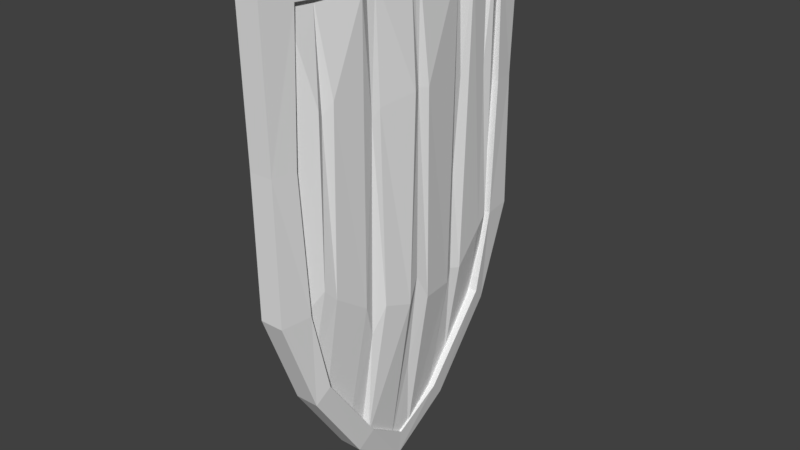 # Source: kiteshield.blend  (saved by Blender 2.78.0; exported with 4.5.12 LTS)
import bpy
from mathutils import Matrix  # noqa: F401  (used for matrix-valued properties, if any)

bpy.ops.wm.read_factory_settings(use_empty=True)
scene = bpy.context.scene
scene.name = 'Scene'

# ---- collections
col_collection_1 = bpy.data.collections.new('Collection 1'); scene.collection.children.link(col_collection_1)

# ---- world
world_world = bpy.data.worlds.new('World'); scene.world = world_world
world_world.color = (0.05088, 0.05088, 0.05088)
world_world.use_sun_shadow = False
world_world.sun_shadow_jitter_overblur = 0.0
world_world.cycles.sampling_method = 'MANUAL'

# ---- meshes
me_cube_003 = bpy.data.meshes.new('Cube.003')
me_cube_003.from_pydata([(0.7558, -0.002661, 2.43), (0.5769, -0.3432, -0.6261), (0.564, -0.7837, 0.0004423), (0.7039, 0.7101, 2.46), (0.6868, -0.7152, 2.46), (0.5427, 0.04526, -0.9066), (0.7587, -0.08323, 2.514), (0.551, 0.4794, -0.4696), (0.565, -0.9547, 0.5474), (0.5531, 0.945, 0.5121), (0.5908, -0.9909, 2.483), (0.5979, 1.0, 2.513), (0.7591, 0.09186, 2.503), (0.5604, 0.7947, -0.02455)], [], [(0, 6, 1, 5), (5, 7, 12, 0), (12, 7, 13, 3), (3, 13, 9, 11), (1, 6, 4, 2), (2, 4, 10, 8)])
me_cube_003.use_remesh_preserve_volume = False
me_cube_003.use_remesh_preserve_attributes = False
me_cube_003.use_mirror_vertex_groups = False
me_cube_003.update()
me_cube_002 = bpy.data.meshes.new('Cube.002')
me_cube_002.from_pydata([(0.7277, -0.7628, -0.00124), (0.6999, -0.8626, -0.1048), (0.7202, -0.9228, 2.466), (0.6924, -1.152, 2.605), (0.695, -1.116, 0.57), (0.684, -1.118, 1.525), (0.7228, -0.8971, 0.57), (0.7118, -0.9505, 1.525), (0.6961, -0.3273, -0.6038), (0.6683, -0.4397, -0.7206), (0.6631, 0.0, -0.8334), (0.6352, 0.0, -1.045), (0.7944, -0.4713, 2.45), (0.7666, -0.4725, 2.623), (0.8184, 9.116e-05, 2.465), (0.7906, 9.116e-05, 2.652), (0.5616, -0.7628, -0.00124), (0.5338, -0.8626, -0.1048), (0.5541, -0.9228, 2.466), (0.5263, -1.152, 2.605), (0.5289, -1.116, 0.57), (0.5179, -1.118, 1.525), (0.5567, -0.8971, 0.57), (0.5457, -0.9505, 1.525), (0.5299, -0.3273, -0.6038), (0.5021, -0.4397, -0.7206), (0.4969, 0.0, -0.8334), (0.4691, 0.0, -1.045), (0.6283, -0.4713, 2.45), (0.6005, -0.4725, 2.623), (0.6523, 9.116e-05, 2.465), (0.6245, 9.116e-05, 2.652)], [], [(8, 9, 11, 10), (5, 7, 2, 3), (6, 7, 5, 4), (0, 1, 9, 8), (3, 2, 12, 13), (6, 4, 1, 0), (13, 12, 14, 15), (24, 26, 27, 25), (21, 19, 18, 23), (22, 20, 21, 23), (16, 24, 25, 17), (19, 29, 28, 18), (22, 16, 17, 20), (29, 31, 30, 28), (4, 20, 17, 1), (2, 18, 28, 12), (0, 16, 22, 6), (3, 19, 21, 5), (13, 29, 19, 3), (7, 23, 18, 2), (8, 24, 16, 0), (12, 28, 30, 14), (6, 22, 23, 7), (15, 31, 29, 13), (9, 25, 27, 11), (1, 17, 25, 9), (10, 26, 24, 8), (5, 21, 20, 4)])
me_cube_002.use_remesh_preserve_volume = False
me_cube_002.use_remesh_preserve_attributes = False
me_cube_002.use_mirror_vertex_groups = False
me_cube_002.update()
me_cube_001 = bpy.data.meshes.new('Cube.001')
me_cube_001.from_pydata([(0.6528, -0.9567, 2.49), (0.6528, 0.9622, 2.49), (0.6394, 0.0008343, -0.9285), (0.8031, -0.04793, 2.432), (0.6484, 0.502, -0.4419), (0.7594, 0.4322, 2.478), (0.758, -0.4102, 2.475), (0.6486, -0.4985, -0.4276), (0.7138, -0.7782, 2.461), (0.6538, -0.8272, 0.1121), (0.6495, 0.8444, 0.1134), (0.7134, 0.7715, 2.462), (0.6578, -0.7172, -0.1141), (0.6317, -0.3696, -0.5784), (0.7685, -0.3479, 2.493), (0.6461, 0.09036, -0.8861), (0.6408, -0.08403, -0.8798), (0.8055, -0.08323, 2.516), (0.6491, 0.3204, -0.6436), (0.7675, 0.3821, 2.492), (0.6399, 0.99, 2.067), (0.6377, 0.9688, 1.033), (0.6401, -0.989, 2.072), (0.6378, -0.9699, 1.041), (0.7987, -0.002591, 0.4804), (0.7651, 0.4575, 1.71), (0.7404, 0.4322, 1.043), (0.7362, 0.4327, 0.3318), (0.7274, 0.7514, 1.711), (0.7287, -0.7589, 1.795), (0.7636, -0.3841, 1.663), (0.7314, -0.3677, 0.1845), (0.8099, -0.01582, 1.772), (0.7115, 0.01825, -0.2254), (0.6406, 0.9473, 0.5185), (0.6764, -0.9676, 2.488), (0.6451, -0.9451, 0.5098), (0.7782, 0.6812, 2.421), (0.806, 0.5155, 2.422), (0.7339, -0.7886, 0.6975), (0.6793, 0.967, 2.484), (0.7484, 0.8142, 2.418), (0.7265, 0.8289, 0.5898), (0.7937, -0.4841, 2.436), (0.7453, -0.6984, 0.6022), (0.6692, -0.35, -0.6396), (0.8037, 0.3624, 2.452), (0.8052, -0.00451, 2.469), (0.6521, 0.7315, -0.1318), (0.7611, 0.5047, 0.3161), (0.7587, -0.4467, 0.4301), (0.7494, -0.803, 1.841), (0.7654, -0.6991, 1.871), (0.7904, -0.2983, 0.3903), (0.8374, 0.05053, 1.763), (0.8396, -0.07698, 1.77), (0.8215, -0.09539, 0.3235), (0.7649, 0.368, 0.2592), (0.7398, 0.7401, 0.5198), (0.811, 0.09596, 0.2857), (0.7824, -0.3324, 1.731)], [], [(21, 40, 34), (32, 17, 55), (8, 43, 6), (29, 8, 51), (42, 28, 58), (4, 27, 18), (33, 16, 2), (13, 16, 45), (27, 4, 49), (29, 39, 44), (15, 33, 2), (59, 32, 24), (28, 37, 58), (31, 53, 30), (8, 35, 51), (43, 52, 50), (34, 42, 10), (39, 36, 9), (22, 35, 0), (28, 41, 11), (28, 42, 41), (13, 45, 31), (44, 52, 29), (25, 38, 5), (19, 47, 46), (32, 47, 3), (30, 14, 6), (21, 20, 40), (3, 17, 32), (25, 5, 19), (37, 11, 5, 38), (20, 1, 40), (32, 59, 54), (32, 54, 47), (30, 43, 50), (40, 1, 11, 41), (30, 6, 43), (9, 12, 44, 39), (7, 13, 31, 50), (14, 60, 55, 17), (31, 30, 50), (33, 59, 24), (31, 45, 53), (43, 8, 52), (56, 53, 45, 16), (46, 47, 54), (18, 57, 15), (15, 57, 59), (57, 54, 59), (57, 46, 54), (12, 7, 50, 44), (41, 42, 34, 40), (50, 52, 44), (49, 4, 48, 58), (38, 49, 58, 37), (36, 39, 51, 35), (56, 24, 32, 55), (16, 33, 24, 56), (29, 51, 39), (35, 22, 23, 36), (58, 48, 10, 42), (46, 57, 26, 25), (8, 0, 35), (25, 19, 46), (49, 38, 25, 26), (27, 26, 57), (29, 52, 8), (18, 27, 57), (26, 27, 49), (30, 53, 60), (28, 11, 37), (59, 33, 15), (11, 1, 5), (56, 55, 60, 53), (60, 14, 30)])
me_cube_001.use_remesh_preserve_volume = False
me_cube_001.use_remesh_preserve_attributes = False
me_cube_001.use_mirror_vertex_groups = False
me_cube_001.update()

# ---- objects
ob_cube_002 = bpy.data.objects.new('Cube.002', me_cube_003)
ob_cube_001 = bpy.data.objects.new('Cube.001', me_cube_002)
ob_cube = bpy.data.objects.new('Cube', me_cube_001)

# ---- transforms, parenting, visibility, modifiers, constraints
ob_cube_002.location = (0.0, 0.0, 0.0)
ob_cube_002.lineart.crease_threshold = 0.0
_m = ob_cube_002.modifiers.new('Mirror', 'MIRROR')
_m.use_axis = (False, False, False)
ob_cube_001.location = (0.0, 0.0, 0.0)
ob_cube_001.lineart.crease_threshold = 0.0
_m = ob_cube_001.modifiers.new('Mirror', 'MIRROR')
_m.use_axis = (False, True, False)
_m.use_clip = True
ob_cube.location = (0.0, 0.0, 0.0)
ob_cube.lineart.crease_threshold = 0.0
_m = ob_cube.modifiers.new('Mirror', 'MIRROR')
_m.use_axis = (False, False, False)

# ---- collection membership
col_collection_1.objects.link(ob_cube_002)
col_collection_1.objects.link(ob_cube_001)
col_collection_1.objects.link(ob_cube)

# ---- scene / render settings (as saved in the file)
scene.frame_start = 1; scene.frame_end = 250; scene.frame_set(1)
scene.render.engine = 'BLENDER_EEVEE_NEXT'
scene.render.resolution_percentage = 50
scene.render.dither_intensity = 0.0
scene.cycles.use_denoising = False
scene.cycles.samples = 128
scene.cycles.sampling_pattern = 'TABULATED_SOBOL'
scene.cycles.light_sampling_threshold = 0.0
scene.cycles.use_adaptive_sampling = False
scene.cycles.use_light_tree = False
scene.cycles.blur_glossy = 0.0
scene.cycles.sample_clamp_indirect = 0.0
scene.view_settings.view_transform = 'Standard'
bpy.context.view_layer.update()

# ---- added for rendering (the .blend has no active camera and no usable light): camera, sun
cam_auto = bpy.data.cameras.new('AutoCamera')
cam_auto.lens = 50.0
cam_auto.sensor_width = 36.0
cam_auto.clip_end = 1000.0
ob_auto_camera = bpy.data.objects.new('AutoCamera', cam_auto)
scene.collection.objects.link(ob_auto_camera)
ob_auto_camera.location = (4.69952, -4.85419, 4.03964)
ob_auto_camera.rotation_euler = (1.09748, -7.21219e-08, 0.694738)
scene.camera = ob_auto_camera
light_auto_sun = bpy.data.lights.new('AutoSun', 'SUN')
light_auto_sun.energy = 3.0
light_auto_sun.angle = 0.0523599
ob_auto_sun = bpy.data.objects.new('AutoSun', light_auto_sun)
scene.collection.objects.link(ob_auto_sun)
ob_auto_sun.rotation_euler = (0.872665, 0.174533, 0.523599)
bpy.context.view_layer.update()
